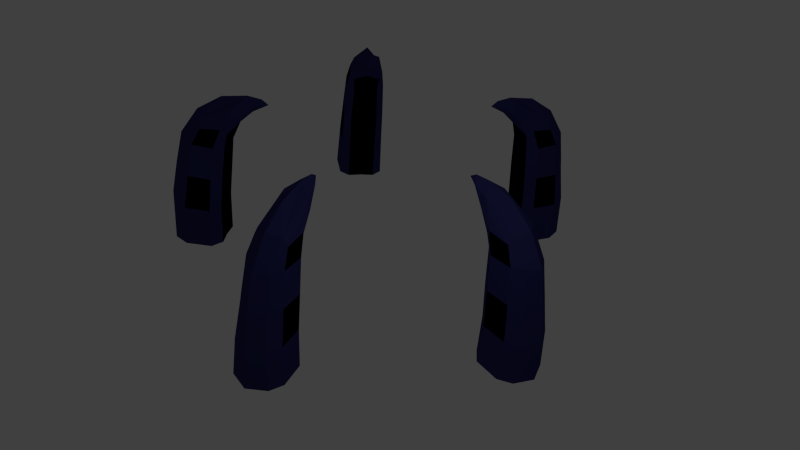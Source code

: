 # Source: event_horizon.blend  (saved by Blender 2.62.0; exported with 4.5.12 LTS)
import bpy
from mathutils import Matrix  # noqa: F401  (used for matrix-valued properties, if any)

bpy.ops.wm.read_factory_settings(use_empty=True)
scene = bpy.context.scene
scene.name = 'Scene'

# ---- collections
col_collection_1 = bpy.data.collections.new('Collection 1'); scene.collection.children.link(col_collection_1)

# ---- materials (node trees are filled in below, after node groups)
mat_material = bpy.data.materials.new('Material')
mat_material.alpha_threshold = 0.0
mat_material.use_transparent_shadow = False
mat_material.diffuse_color = (0.02804, 0.02886, 0.1329, 1.0)
mat_material.roughness = 0.5
mat_material.line_color = (0.0, 0.0, 0.0, 1.0)
mat_material_001 = bpy.data.materials.new('Material.001')
mat_material_001.alpha_threshold = 0.0
mat_material_001.use_transparent_shadow = False
mat_material_001.diffuse_color = (0.0, 0.0, 0.0, 1.0)
mat_material_001.roughness = 0.5
mat_material_001.line_color = (0.0, 0.0, 0.0, 1.0)

# ---- material node trees

# ---- world
world_world = bpy.data.worlds.new('World'); scene.world = world_world
world_world.color = (0.05088, 0.05088, 0.05088)
world_world.use_sun_shadow = False
world_world.sun_shadow_jitter_overblur = 0.0
world_world.cycles.sampling_method = 'MANUAL'
world_world.cycles.sample_map_resolution = 256

# ---- cameras
cam_camera = bpy.data.cameras.new('Camera')
cam_camera.clip_end = 100.0
cam_camera.lens = 35.0
cam_camera.sensor_width = 32.0
cam_camera.sensor_height = 18.0
cam_camera.ortho_scale = 7.314
cam_camera.dof.focus_distance = 0.0
cam_camera.dof.aperture_fstop = 128.0

# ---- lights
light_lamp = bpy.data.lights.new('Lamp', 'POINT')
light_lamp.transmission_factor = 0.0
light_lamp.cutoff_distance = 30.0
light_lamp.energy = 100.0
light_lamp.shadow_buffer_clip_start = 1.001
light_lamp.shadow_soft_size = 1.0
light_lamp.shadow_maximum_resolution = 0.006
light_lamp.use_absolute_resolution = True
light_lamp.cycles.use_multiple_importance_sampling = False

# ---- meshes
me_event_horizon = bpy.data.meshes.new('event_horizon')
me_event_horizon.from_pydata([(3.44, 4.654, 0.002812), (2.56, 3.443, 0.002812), (2.244, 3.636, 0.002812), (2.841, 3.202, 0.002812), (2.902, 4.758, 0.002812), (3.706, 4.174, 0.002812), (3.43, 4.64, 1.145), (2.56, 3.443, 1.145), (2.244, 3.636, 1.145), (2.841, 3.202, 1.145), (2.952, 4.686, 1.145), (3.622, 4.2, 1.145), (2.884, 4.508, 2.139), (3.473, 4.079, 2.139), (2.194, 3.567, 2.139), (2.791, 3.133, 2.139), (2.48, 3.333, 2.139), (3.321, 4.49, 2.139), (3.2, 4.323, 3.081), (2.386, 3.203, 3.081), (2.178, 3.465, 3.061), (2.7, 3.086, 3.061), (2.834, 4.333, 3.081), (3.322, 3.979, 3.081), (2.549, 3.969, 3.759), (3.064, 3.594, 3.759), (2.245, 3.008, 3.662), (2.915, 3.931, 3.84), (2.1, 3.582, 3.589), (2.835, 3.048, 3.589), (2.439, 4.009, 3.524), (3.137, 3.502, 3.524), (2.509, 4.233, 3.062), (3.327, 3.639, 3.062), (2.157, 3.782, 3.062), (3.007, 3.164, 3.062), (2.18, 3.885, 2.12), (3.099, 3.218, 2.12), (2.546, 4.385, 2.12), (3.461, 3.72, 2.12), (2.578, 4.525, 1.126), (3.584, 3.794, 1.126), (2.206, 3.964, 1.126), (3.165, 3.267, 1.126), (2.543, 4.572, -0.01634), (3.64, 3.775, -0.01634), (2.184, 3.98, -0.01634), (3.187, 3.251, -0.01634), (2.045, 2.734, 4.011), (2.527, 3.397, 4.299), (2.126, 2.845, 4.43), (1.909, 2.546, 4.389), (1.806, 2.404, 4.262), (1.838, 2.776, 4.254), (2.15, 2.55, 4.254), (1.954, 3.194, 3.9), (2.511, 2.789, 3.9), (2.024, 3.211, 4.224), (2.505, 2.861, 4.224), (2.101, 3.416, 3.417), (2.677, 2.998, 3.417), (2.17, 3.56, 3.851), (2.793, 3.108, 3.851), (-2.12, 3.534, 3.851), (-2.743, 3.082, 3.851), (-2.051, 3.39, 3.417), (-2.627, 2.972, 3.417), (-1.973, 3.184, 4.224), (-2.455, 2.834, 4.224), (-1.903, 3.167, 3.9), (-2.461, 2.762, 3.9), (-1.788, 2.75, 4.254), (-2.099, 2.524, 4.254), (-1.756, 2.378, 4.262), (-1.859, 2.52, 4.389), (-2.076, 2.819, 4.43), (-2.477, 3.37, 4.299), (-1.995, 2.708, 4.011), (-2.134, 3.953, -0.01634), (-3.137, 3.225, -0.01634), (-2.493, 4.546, -0.01634), (-3.59, 3.749, -0.01634), (-2.156, 3.938, 1.126), (-3.115, 3.241, 1.126), (-2.528, 4.499, 1.126), (-3.534, 3.768, 1.126), (-2.495, 4.359, 2.12), (-3.411, 3.694, 2.12), (-2.13, 3.859, 2.12), (-3.048, 3.192, 2.12), (-2.107, 3.755, 3.062), (-2.957, 3.138, 3.062), (-2.459, 4.206, 3.062), (-3.277, 3.612, 3.062), (-2.388, 3.983, 3.524), (-3.087, 3.476, 3.524), (-2.05, 3.556, 3.589), (-2.785, 3.022, 3.589), (-2.865, 3.905, 3.84), (-2.194, 2.982, 3.662), (-2.499, 3.942, 3.759), (-3.014, 3.568, 3.759), (-2.784, 4.307, 3.081), (-3.272, 3.952, 3.081), (-2.128, 3.439, 3.061), (-2.65, 3.06, 3.061), (-2.336, 3.176, 3.081), (-3.15, 4.296, 3.081), (-3.271, 4.464, 2.139), (-2.43, 3.306, 2.139), (-2.144, 3.541, 2.139), (-2.741, 3.107, 2.139), (-2.833, 4.481, 2.139), (-3.423, 4.053, 2.139), (-2.902, 4.66, 1.145), (-3.572, 4.173, 1.145), (-2.194, 3.609, 1.145), (-2.791, 3.175, 1.145), (-2.51, 3.416, 1.145), (-3.38, 4.613, 1.145), (-2.852, 4.732, 0.002812), (-3.656, 4.148, 0.002812), (-2.194, 3.609, 0.002812), (-2.791, 3.175, 0.002812), (-2.51, 3.416, 0.002812), (-3.39, 4.627, 0.002812), (-5.37, -1.761, 0.002812), (-3.946, -1.298, 0.002812), (-3.804, -1.64, 0.002812), (-4.032, -0.9384, 0.002812), (-4.996, -2.162, 0.002812), (-5.303, -1.217, 0.002812), (-5.353, -1.756, 1.145), (-3.946, -1.298, 1.145), (-3.804, -1.64, 1.145), (-4.032, -0.9384, 1.145), (-4.994, -2.074, 1.145), (-5.25, -1.287, 1.145), (-4.834, -1.97, 2.139), (-5.059, -1.277, 2.139), (-3.723, -1.614, 2.139), (-3.952, -0.9122, 2.139), (-3.817, -1.256, 2.139), (-5.178, -1.699, 2.139), (-4.981, -1.635, 3.081), (-3.664, -1.207, 3.081), (-3.651, -1.541, 3.061), (-3.85, -0.928, 3.061), (-4.692, -1.858, 3.081), (-4.878, -1.284, 3.081), (-4.246, -1.731, 3.759), (-4.443, -1.125, 3.759), (-3.436, -1.133, 3.662), (-4.521, -1.485, 3.84), (-3.656, -1.682, 3.589), (-3.937, -0.8179, 3.589), (-4.181, -1.828, 3.524), (-4.448, -1.008, 3.524), (-4.37, -1.967, 3.062), (-4.682, -1.006, 3.062), (-3.82, -1.81, 3.062), (-4.144, -0.8102, 3.062), (-3.899, -1.88, 2.12), (-4.25, -0.8003, 2.12), (-4.488, -2.069, 2.12), (-4.838, -0.9934, 2.12), (-4.597, -2.164, 1.126), (-4.981, -0.9807, 1.126), (-3.966, -1.928, 1.126), (-4.333, -0.8007, 1.126), (-4.596, -2.222, -0.01634), (-5.015, -0.9331, -0.01634), (-3.958, -1.954, -0.01634), (-4.341, -0.775, -0.01634), (-3.113, -1.028, 4.011), (-3.892, -1.281, 4.299), (-3.244, -1.07, 4.43), (-2.893, -0.9561, 4.389), (-2.726, -0.9019, 4.262), (-2.97, -1.184, 4.254), (-3.089, -0.8176, 4.254), (-3.309, -1.454, 3.9), (-3.522, -0.7985, 3.9), (-3.376, -1.426, 4.224), (-3.56, -0.8598, 4.224), (-3.559, -1.547, 3.417), (-3.779, -0.8702, 3.417), (-3.7, -1.623, 3.851), (-3.938, -0.8909, 3.851), (-0.4057, -3.981, 3.851), (0.3642, -3.981, 3.851), (-0.3764, -3.824, 3.417), (0.3349, -3.824, 3.417), (-0.3185, -3.612, 4.224), (0.277, -3.612, 4.224), (-0.3651, -3.557, 3.9), (0.3236, -3.557, 3.9), (-0.2133, -3.152, 4.254), (0.1718, -3.152, 4.254), (-0.02076, -2.832, 4.262), (-0.02076, -3.007, 4.389), (-0.02076, -3.376, 4.43), (-0.02076, -4.058, 4.299), (-0.02076, -3.239, 4.011), (-0.6406, -4.329, -0.01634), (0.5991, -4.329, -0.01634), (-0.6986, -5.019, -0.01634), (0.6571, -5.019, -0.01634), (-0.6136, -4.329, 1.126), (0.5721, -4.329, 1.126), (-0.6428, -5.002, 1.126), (0.6013, -5.002, 1.126), (-0.5865, -4.869, 2.12), (0.545, -4.869, 2.12), (-0.5884, -4.25, 2.12), (0.5469, -4.25, 2.12), (-0.5463, -4.153, 3.062), (0.5048, -4.153, 3.062), (-0.5261, -4.724, 3.062), (0.4846, -4.724, 3.062), (-0.4522, -4.502, 3.524), (0.4107, -4.502, 3.524), (-0.4749, -3.958, 3.589), (0.4334, -3.958, 3.589), (-0.02076, -4.719, 3.84), (-0.02076, -3.578, 3.662), (-0.3391, -4.534, 3.759), (0.2976, -4.534, 3.759), (-0.3223, -4.997, 3.081), (0.2808, -4.997, 3.081), (-0.3433, -3.909, 3.061), (0.3018, -3.909, 3.061), (-0.02076, -3.818, 3.081), (-0.02075, -5.203, 3.081), (-0.02075, -5.41, 2.139), (-0.02076, -3.979, 2.139), (-0.3898, -4.001, 2.139), (0.3483, -4.001, 2.139), (-0.3851, -5.167, 2.139), (0.3436, -5.167, 2.139), (-0.4347, -5.352, 1.145), (0.3932, -5.352, 1.145), (-0.3898, -4.086, 1.145), (0.3483, -4.086, 1.145), (-0.02076, -4.115, 1.145), (-0.02075, -5.595, 1.145), (-0.5176, -5.381, 0.002812), (0.4761, -5.381, 0.002812), (-0.3898, -4.086, 0.002812), (0.3483, -4.086, 0.002812), (-0.02076, -4.115, 0.002812), (-0.02075, -5.612, 0.002812), (5.434, -1.695, 0.002812), (4.011, -1.233, 0.002812), (4.096, -0.8727, 0.002812), (3.868, -1.575, 0.002812), (5.367, -1.151, 0.002812), (5.06, -2.096, 0.002812), (5.418, -1.69, 1.145), (4.011, -1.233, 1.145), (4.096, -0.8727, 1.145), (3.868, -1.575, 1.145), (5.314, -1.221, 1.145), (5.058, -2.009, 1.145), (5.123, -1.211, 2.139), (4.898, -1.904, 2.139), (4.016, -0.8465, 2.139), (3.788, -1.548, 2.139), (3.881, -1.191, 2.139), (5.242, -1.633, 2.139), (5.045, -1.569, 3.081), (3.728, -1.141, 3.081), (3.914, -0.8624, 3.061), (3.715, -1.476, 3.061), (4.942, -1.218, 3.081), (4.756, -1.792, 3.081), (4.507, -1.06, 3.759), (4.311, -1.665, 3.759), (3.5, -1.067, 3.662), (4.585, -1.419, 3.84), (4.001, -0.7522, 3.589), (3.72, -1.616, 3.589), (4.512, -0.9421, 3.524), (4.245, -1.763, 3.524), (4.746, -0.9405, 3.062), (4.434, -1.902, 3.062), (4.209, -0.7446, 3.062), (3.884, -1.744, 3.062), (4.314, -0.7346, 2.12), (3.963, -1.814, 2.12), (4.902, -0.9277, 2.12), (4.553, -2.004, 2.12), (5.046, -0.9151, 1.126), (4.661, -2.098, 1.126), (4.397, -0.735, 1.126), (4.031, -1.863, 1.126), (5.079, -0.8675, -0.01634), (4.661, -2.157, -0.01634), (4.405, -0.7094, -0.01634), (4.022, -1.888, -0.01634), (3.177, -0.9621, 4.011), (3.956, -1.215, 4.299), (3.308, -1.005, 4.43), (2.957, -0.8905, 4.389), (2.79, -0.8363, 4.262), (3.154, -0.752, 4.254), (3.035, -1.118, 4.254), (3.586, -0.7329, 3.9), (3.373, -1.388, 3.9), (3.624, -0.7942, 4.224), (3.44, -1.361, 4.224), (3.843, -0.8046, 3.417), (3.624, -1.481, 3.417), (4.002, -0.8253, 3.851), (3.764, -1.558, 3.851)], [], [(0, 1, 2, 4), (0, 5, 3, 1), (0, 6, 7, 1), (1, 7, 8, 2), (9, 7, 1, 3), (6, 0, 4, 10), (5, 0, 6, 11), (8, 7, 16, 14), (16, 7, 9, 15), (6, 10, 12, 17), (13, 11, 6, 17), (17, 12, 22, 18), (23, 13, 17, 18), (14, 16, 19, 20), (19, 16, 15, 21), (14, 20, 34, 36), (35, 21, 15, 37), (22, 12, 38, 32), (39, 13, 23, 33), (12, 10, 40, 38), (41, 11, 13, 39), (8, 14, 36, 42), (37, 15, 9, 43), (10, 4, 44, 40), (45, 5, 11, 41), (2, 8, 42, 46), (43, 9, 3, 47), (4, 2, 46, 44), (47, 3, 5, 45), (46, 42, 40, 44), (41, 43, 47, 45), (40, 42, 36, 38), (37, 43, 41, 39), (38, 36, 34, 32), (35, 37, 39, 33), (32, 34, 28, 30), (29, 35, 33, 31), (18, 22, 24, 27), (25, 23, 18, 27), (24, 49, 27), (27, 49, 25), (22, 32, 30, 24), (31, 33, 23, 25), (50, 53, 51), (51, 54, 50), (51, 53, 52), (52, 54, 51), (48, 52, 53), (54, 52, 48), (24, 57, 50, 49), (50, 58, 25, 49), (50, 57, 53), (54, 58, 50), (53, 57, 55), (56, 58, 54), (26, 48, 53, 55), (54, 48, 26, 56), (28, 34, 20, 59), (21, 35, 29, 60), (19, 26, 59, 20), (60, 26, 19, 21), (24, 61, 57), (58, 62, 25), (28, 55, 57, 61), (58, 56, 29, 62), (24, 30, 61), (62, 31, 25), (28, 61, 30), (31, 62, 29), (28, 59, 55), (56, 60, 29), (26, 55, 59), (60, 56, 26), (65, 69, 99), (99, 70, 66), (69, 65, 96), (97, 66, 70), (94, 63, 96), (97, 64, 95), (63, 94, 100), (101, 95, 64), (67, 69, 96, 63), (97, 70, 68, 64), (67, 63, 100), (101, 64, 68), (65, 99, 106, 104), (106, 99, 66, 105), (104, 90, 96, 65), (97, 91, 105, 66), (71, 77, 99, 69), (99, 77, 72, 70), (69, 67, 71), (72, 68, 70), (71, 67, 75), (75, 68, 72), (75, 67, 100, 76), (101, 68, 75, 76), (71, 73, 77), (77, 73, 72), (73, 71, 74), (74, 72, 73), (74, 71, 75), (75, 72, 74), (94, 92, 102, 100), (103, 93, 95, 101), (98, 76, 100), (101, 76, 98), (100, 102, 107, 98), (107, 103, 101, 98), (96, 90, 92, 94), (93, 91, 97, 95), (90, 88, 86, 92), (87, 89, 91, 93), (88, 82, 84, 86), (85, 83, 89, 87), (84, 82, 78, 80), (79, 83, 85, 81), (78, 122, 120, 80), (121, 123, 79, 81), (82, 116, 122, 78), (123, 117, 83, 79), (80, 120, 114, 84), (115, 121, 81, 85), (88, 110, 116, 82), (117, 111, 89, 83), (84, 114, 112, 86), (113, 115, 85, 87), (86, 112, 102, 92), (103, 113, 87, 93), (90, 104, 110, 88), (111, 105, 91, 89), (106, 109, 110, 104), (111, 109, 106, 105), (102, 112, 108, 107), (108, 113, 103, 107), (112, 114, 119, 108), (119, 115, 113, 108), (109, 118, 116, 110), (117, 118, 109, 111), (120, 125, 119, 114), (119, 125, 121, 115), (116, 118, 124, 122), (124, 118, 117, 123), (125, 119, 118, 124), (122, 124, 125, 120), (125, 124, 123, 121), (126, 127, 128, 130), (129, 127, 126, 131), (126, 132, 133, 127), (127, 133, 134, 128), (135, 133, 127, 129), (132, 126, 130, 136), (131, 126, 132, 137), (134, 133, 142, 140), (142, 133, 135, 141), (132, 136, 138, 143), (139, 137, 132, 143), (143, 138, 148, 144), (149, 139, 143, 144), (140, 142, 145, 146), (145, 142, 141, 147), (140, 146, 160, 162), (161, 147, 141, 163), (148, 138, 164, 158), (165, 139, 149, 159), (138, 136, 166, 164), (167, 137, 139, 165), (134, 140, 162, 168), (163, 141, 135, 169), (136, 130, 170, 166), (171, 131, 137, 167), (128, 134, 168, 172), (169, 135, 129, 173), (130, 128, 172, 170), (173, 129, 131, 171), (172, 168, 166, 170), (167, 169, 173, 171), (166, 168, 162, 164), (163, 169, 167, 165), (164, 162, 160, 158), (161, 163, 165, 159), (158, 160, 154, 156), (155, 161, 159, 157), (144, 148, 150, 153), (151, 149, 144, 153), (150, 175, 153), (153, 175, 151), (148, 158, 156, 150), (157, 159, 149, 151), (176, 179, 177), (177, 180, 176), (177, 179, 178), (178, 180, 177), (174, 178, 179), (180, 178, 174), (150, 183, 176, 175), (176, 184, 151, 175), (176, 183, 179), (180, 184, 176), (179, 183, 181), (182, 184, 180), (152, 174, 179, 181), (180, 174, 152, 182), (154, 160, 146, 185), (147, 161, 155, 186), (145, 152, 185, 146), (186, 152, 145, 147), (150, 187, 183), (184, 188, 151), (154, 181, 183, 187), (184, 182, 155, 188), (150, 156, 187), (188, 157, 151), (154, 187, 156), (157, 188, 155), (154, 185, 181), (182, 186, 155), (152, 181, 185), (186, 182, 152), (191, 195, 225), (225, 196, 192), (195, 191, 222), (223, 192, 196), (220, 189, 222), (223, 190, 221), (189, 220, 226), (227, 221, 190), (193, 195, 222, 189), (223, 196, 194, 190), (193, 189, 226), (227, 190, 194), (191, 225, 232, 230), (232, 225, 192, 231), (230, 216, 222, 191), (223, 217, 231, 192), (197, 203, 225, 195), (225, 203, 198, 196), (195, 193, 197), (198, 194, 196), (197, 193, 201), (201, 194, 198), (201, 193, 226, 202), (227, 194, 201, 202), (197, 199, 203), (203, 199, 198), (199, 197, 200), (200, 198, 199), (200, 197, 201), (201, 198, 200), (220, 218, 228, 226), (229, 219, 221, 227), (224, 202, 226), (227, 202, 224), (226, 228, 233, 224), (233, 229, 227, 224), (222, 216, 218, 220), (219, 217, 223, 221), (216, 214, 212, 218), (213, 215, 217, 219), (214, 208, 210, 212), (211, 209, 215, 213), (210, 208, 204, 206), (205, 209, 211, 207), (204, 248, 246, 206), (247, 249, 205, 207), (208, 242, 248, 204), (249, 243, 209, 205), (206, 246, 240, 210), (241, 247, 207, 211), (214, 236, 242, 208), (243, 237, 215, 209), (210, 240, 238, 212), (239, 241, 211, 213), (212, 238, 228, 218), (229, 239, 213, 219), (216, 230, 236, 214), (237, 231, 217, 215), (232, 235, 236, 230), (237, 235, 232, 231), (228, 238, 234, 233), (234, 239, 229, 233), (238, 240, 245, 234), (245, 241, 239, 234), (235, 244, 242, 236), (243, 244, 235, 237), (246, 251, 245, 240), (245, 251, 247, 241), (242, 244, 250, 248), (250, 244, 243, 249), (251, 245, 244, 250), (248, 250, 251, 246), (251, 250, 249, 247), (252, 253, 254, 256), (255, 253, 252, 257), (252, 258, 259, 253), (253, 259, 260, 254), (261, 259, 253, 255), (258, 252, 256, 262), (257, 252, 258, 263), (260, 259, 268, 266), (268, 259, 261, 267), (258, 262, 264, 269), (265, 263, 258, 269), (269, 264, 274, 270), (275, 265, 269, 270), (266, 268, 271, 272), (271, 268, 267, 273), (266, 272, 286, 288), (287, 273, 267, 289), (274, 264, 290, 284), (291, 265, 275, 285), (264, 262, 292, 290), (293, 263, 265, 291), (260, 266, 288, 294), (289, 267, 261, 295), (262, 256, 296, 292), (297, 257, 263, 293), (254, 260, 294, 298), (295, 261, 255, 299), (256, 254, 298, 296), (299, 255, 257, 297), (298, 294, 292, 296), (293, 295, 299, 297), (292, 294, 288, 290), (289, 295, 293, 291), (290, 288, 286, 284), (287, 289, 291, 285), (284, 286, 280, 282), (281, 287, 285, 283), (270, 274, 276, 279), (277, 275, 270, 279), (276, 301, 279), (279, 301, 277), (274, 284, 282, 276), (283, 285, 275, 277), (302, 305, 303), (303, 306, 302), (303, 305, 304), (304, 306, 303), (300, 304, 305), (306, 304, 300), (276, 309, 302, 301), (302, 310, 277, 301), (302, 309, 305), (306, 310, 302), (305, 309, 307), (308, 310, 306), (278, 300, 305, 307), (306, 300, 278, 308), (280, 286, 272, 311), (273, 287, 281, 312), (271, 278, 311, 272), (312, 278, 271, 273), (276, 313, 309), (310, 314, 277), (280, 307, 309, 313), (310, 308, 281, 314), (276, 282, 313), (314, 283, 277), (280, 313, 282), (283, 314, 281), (280, 311, 307), (308, 312, 281), (278, 307, 311), (312, 308, 278)])
me_event_horizon.polygons.foreach_set('material_index', [0, 0, 0, 1, 1, 0, 0, 1, 1, 0, 0, 0, 0, 1, 1, 0, 0, 0, 0, 0, 0, 0, 0, 0, 0, 0, 0, 0, 0, 0, 0, 1, 1, 0, 0, 1, 1, 0, 0, 0, 0, 0, 0, 0, 0, 0, 0, 0, 0, 0, 0, 0, 0, 0, 0, 0, 0, 0, 0, 1, 1, 0, 0, 0, 0, 0, 0, 0, 0, 0, 0, 0, 0, 0, 0, 0, 0, 0, 0, 0, 0, 0, 0, 0, 0, 1, 1, 0, 0, 0, 0, 0, 0, 0, 0, 0, 0, 0, 0, 0, 0, 0, 0, 0, 0, 0, 0, 0, 0, 1, 1, 0, 0, 1, 1, 0, 0, 0, 0, 0, 0, 0, 0, 0, 0, 0, 0, 0, 0, 0, 0, 1, 1, 0, 0, 0, 0, 1, 1, 0, 0, 1, 1, 0, 0, 0, 0, 0, 0, 1, 1, 0, 0, 1, 1, 0, 0, 0, 0, 1, 1, 0, 0, 0, 0, 0, 0, 0, 0, 0, 0, 0, 0, 0, 0, 0, 0, 1, 1, 0, 0, 1, 1, 0, 0, 0, 0, 0, 0, 0, 0, 0, 0, 0, 0, 0, 0, 0, 0, 0, 0, 0, 0, 0, 0, 1, 1, 0, 0, 0, 0, 0, 0, 0, 0, 0, 0, 0, 0, 0, 0, 0, 0, 0, 0, 0, 0, 0, 0, 0, 0, 1, 1, 0, 0, 0, 0, 0, 0, 0, 0, 0, 0, 0, 0, 0, 0, 0, 0, 0, 0, 0, 0, 0, 0, 1, 1, 0, 0, 1, 1, 0, 0, 0, 0, 0, 0, 0, 0, 0, 0, 0, 0, 0, 0, 0, 0, 1, 1, 0, 0, 0, 0, 1, 1, 0, 0, 1, 1, 0, 0, 0, 0, 0, 0, 1, 1, 0, 0, 1, 1, 0, 0, 0, 0, 1, 1, 0, 0, 0, 0, 0, 0, 0, 0, 0, 0, 0, 0, 0, 0, 0, 0, 1, 1, 0, 0, 1, 1, 0, 0, 0, 0, 0, 0, 0, 0, 0, 0, 0, 0, 0, 0, 0, 0, 0, 0, 0, 0, 0, 0, 1, 1, 0, 0, 0, 0, 0, 0, 0, 0, 0, 0, 0, 0])
me_event_horizon.materials.append(mat_material)
me_event_horizon.materials.append(mat_material_001)
me_event_horizon.use_remesh_preserve_volume = False
me_event_horizon.use_remesh_preserve_attributes = False
me_event_horizon.use_mirror_vertex_groups = False
me_event_horizon.update()

# ---- objects
ob_event_horizon = bpy.data.objects.new('event_horizon', me_event_horizon)
ob_lamp = bpy.data.objects.new('Lamp', light_lamp)
ob_camera = bpy.data.objects.new('Camera', cam_camera)

# ---- transforms, parenting, visibility, modifiers, constraints
ob_event_horizon.location = (0.0, 0.0, 0.0)
ob_event_horizon.lock_rotations_4d = False
ob_event_horizon.empty_display_type = 'ARROWS'
ob_event_horizon.lineart.crease_threshold = 0.0
ob_lamp.location = (4.522, -4.503, 7.857)
ob_lamp.rotation_euler = (0.6503, 0.05522, 1.866)
ob_lamp.lock_rotations_4d = False
ob_lamp.empty_display_type = 'ARROWS'
ob_lamp.color = (0.0, 0.0, 0.0, 0.0)
ob_lamp.lineart.crease_threshold = 0.0
ob_camera.location = (8.901, -16.3, 14.86)
ob_camera.rotation_euler = (0.9367, -0.06936, 0.5163)
ob_camera.lock_rotations_4d = False
ob_camera.empty_display_type = 'ARROWS'
ob_camera.color = (0.0, 0.0, 0.0, 0.0)
ob_camera.display_type = 'WIRE'
ob_camera.lineart.crease_threshold = 0.0

# ---- collection membership
col_collection_1.objects.link(ob_event_horizon)
col_collection_1.objects.link(ob_lamp)
col_collection_1.objects.link(ob_camera)

# ---- scene / render settings (as saved in the file)
scene.camera = ob_camera
scene.frame_start = 1; scene.frame_end = 250; scene.frame_set(1)
scene.render.engine = 'BLENDER_EEVEE_NEXT'
scene.render.image_settings.color_mode = 'RGB'
scene.render.image_settings.compression = 90
scene.render.resolution_percentage = 50
scene.render.dither_intensity = 0.0
scene.render.bake_margin = 2
scene.render.bake_bias = 0.0
scene.cycles.use_denoising = False
scene.cycles.samples = 10
scene.cycles.sampling_pattern = 'TABULATED_SOBOL'
scene.cycles.light_sampling_threshold = 0.0
scene.cycles.use_adaptive_sampling = False
scene.cycles.use_light_tree = False
scene.cycles.blur_glossy = 0.0
scene.cycles.volume_bounces = 1
scene.cycles.pixel_filter_type = 'GAUSSIAN'
scene.cycles.sample_clamp_indirect = 0.0
scene.view_settings.view_transform = 'Standard'
bpy.context.view_layer.update()
